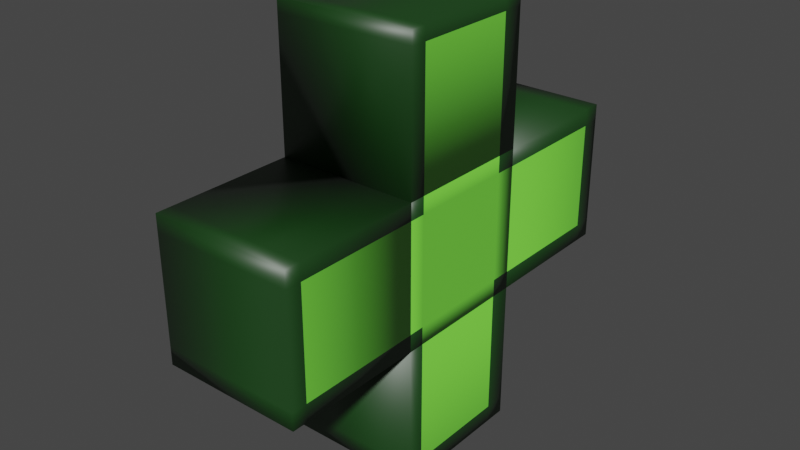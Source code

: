 # Source: Health_Icon.blend  (saved by Blender 2.80.57; exported with 4.5.12 LTS)
import bpy
from mathutils import Matrix  # noqa: F401  (used for matrix-valued properties, if any)

bpy.ops.wm.read_factory_settings(use_empty=True)
scene = bpy.context.scene
scene.name = 'Scene'

# ---- collections
col_collection = bpy.data.collections.new('Collection'); scene.collection.children.link(col_collection)

# ---- materials (node trees are filled in below, after node groups)
mat_material = bpy.data.materials.new('Material')
mat_material.alpha_threshold = 0.0
mat_material.use_transparent_shadow = False
mat_material.roughness = 0.5
mat_material.line_color = (0.0, 0.0, 0.0, 1.0)
mat_material_001 = bpy.data.materials.new('Material.001')
mat_material_001.use_transparent_shadow = False
mat_material_001.roughness = 0.25

# ---- material node trees
mat_material.use_nodes = True; mat_material.node_tree.nodes.clear()
_N = mat_material.node_tree.nodes; _L = mat_material.node_tree.links
n0 = _N.new('ShaderNodeOutputMaterial'); n0.name = 'Material Output'; n0.location = (300, 300)
n1 = _N.new('ShaderNodeBsdfPrincipled'); n1.name = 'Principled BSDF'; n1.location = (10, 300)
n1.distribution = 'GGX'
n1.subsurface_method = 'BURLEY'
n1.inputs[0].default_value = (0.1876, 0.8, 0.0577, 1.0)
n1.inputs[2].default_value = 0.325
n1.inputs[3].default_value = 1.45
n1.inputs[13].default_value = 1.0
_L.new(n1.outputs[0], n0.inputs[0])
n0.is_active_output = True
mat_material_001.use_nodes = True; mat_material_001.node_tree.nodes.clear()
_N = mat_material_001.node_tree.nodes; _L = mat_material_001.node_tree.links
n0 = _N.new('ShaderNodeOutputMaterial'); n0.name = 'Material Output'; n0.location = (300, 300)
n1 = _N.new('ShaderNodeBsdfPrincipled'); n1.name = 'Principled BSDF'; n1.location = (10, 300)
n1.distribution = 'GGX'
n1.subsurface_method = 'BURLEY'
n1.inputs[0].default_value = (0.005115, 0.04955, 0.004294, 1.0)
n1.inputs[3].default_value = 1.45
n1.inputs[13].default_value = 1.0
_L.new(n1.outputs[0], n0.inputs[0])
n0.is_active_output = True

# ---- world
world_world = bpy.data.worlds.new('World'); scene.world = world_world
world_world.use_nodes = True; world_world.node_tree.nodes.clear()
_N = world_world.node_tree.nodes; _L = world_world.node_tree.links
n0 = _N.new('ShaderNodeOutputWorld'); n0.name = 'World Output'; n0.location = (300, 300)
n1 = _N.new('ShaderNodeBackground'); n1.name = 'Background'; n1.location = (10, 300)
n1.inputs[0].default_value = (0.05088, 0.05088, 0.05088, 1.0)
_L.new(n1.outputs[0], n0.inputs[0])
n0.is_active_output = True
world_world.color = (0.05088, 0.05088, 0.05088)
world_world.use_sun_shadow = False
world_world.sun_shadow_jitter_overblur = 0.0

# ---- meshes
me_cube_002 = bpy.data.meshes.new('Cube.002')
me_cube_002.from_pydata([(1.0, 1.0, -1.0), (1.0, 1.0, -3.0), (1.0, -1.0, -1.0), (1.0, -1.0, -3.0), (-1.0, 1.0, -1.0), (-1.0, 1.0, -3.0), (-1.0, -1.0, -1.0), (-1.0, -1.0, -3.0), (1.0, 1.0, 1.0), (1.0, 1.0, -1.0), (1.0, -1.0, 1.0), (1.0, -1.0, -1.0), (-1.0, 1.0, 1.0), (-1.0, 1.0, -1.0), (-1.0, -1.0, 1.0), (-1.0, -1.0, -1.0), (1.0, 1.0, 3.0), (1.0, 1.0, 1.0), (1.0, -1.0, 3.0), (1.0, -1.0, 1.0), (-1.0, 1.0, 3.0), (-1.0, 1.0, 1.0), (-1.0, -1.0, 3.0), (-1.0, -1.0, 1.0), (1.0, -1.0, 1.0), (1.0, -1.0, -1.0), (1.0, -3.0, 1.0), (1.0, -3.0, -1.0), (-1.0, -1.0, 1.0), (-1.0, -1.0, -1.0), (-1.0, -3.0, 1.0), (-1.0, -3.0, -1.0), (1.0, 3.0, 1.0), (1.0, 3.0, -1.0), (1.0, 1.0, 1.0), (1.0, 1.0, -1.0), (-1.0, 3.0, 1.0), (-1.0, 3.0, -1.0), (-1.0, 1.0, 1.0), (-1.0, 1.0, -1.0), (-1.0, -0.7734, 1.0), (1.0, -0.7734, 3.0), (-1.0, -0.7734, 3.0), (1.0, -0.7734, 1.0), (-1.0, 0.7044, 3.0), (1.0, 0.7044, 1.0), (-1.0, 0.7044, 1.0), (1.0, 0.7044, 3.0), (1.0, 1.0, 2.817), (-1.0, -1.0, 2.817), (1.0, -1.0, 2.817), (-1.0, 1.0, 2.817), (1.0, -0.7734, 2.817), (-1.0, -0.7734, 2.817), (1.0, 0.7044, 2.817), (-1.0, 0.7044, 2.817), (1.0, -1.0, 0.7675), (-1.0, -3.0, 0.7675), (1.0, -3.0, 0.7675), (-1.0, -1.0, 0.7675), (1.0, -1.0, -0.7558), (1.0, -3.0, -0.7558), (-1.0, -1.0, -0.7558), (-1.0, -3.0, -0.7558), (-1.0, -2.778, -1.0), (1.0, -2.778, 1.0), (-1.0, -2.778, 1.0), (1.0, -2.778, -1.0), (1.0, -2.778, 0.7675), (-1.0, -2.778, 0.7675), (-1.0, -2.778, -0.7558), (1.0, -2.778, -0.7558), (-1.0, -0.7762, -1.0), (1.0, -0.7762, 1.0), (-1.0, -0.7762, 1.0), (1.0, -0.7762, -1.0), (-1.0, 0.7053, 1.0), (1.0, 0.7053, -1.0), (-1.0, 0.7053, -1.0), (1.0, 0.7053, 1.0), (1.0, 1.0, 0.7664), (-1.0, -1.0, 0.7664), (1.0, -1.0, 0.7664), (-1.0, 1.0, 0.7664), (1.0, -0.7762, 0.7664), (-1.0, -0.7762, 0.7664), (1.0, 0.7053, 0.7664), (-1.0, 0.7053, 0.7664), (1.0, 1.0, -0.7514), (1.0, -1.0, -0.7514), (-1.0, 1.0, -0.7514), (1.0, -0.7762, -0.7514), (-1.0, -0.7762, -0.7514), (1.0, 0.7053, -0.7514), (-1.0, 0.7053, -0.7514), (-1.0, -1.0, -0.7514), (-1.0, 2.74, -1.0), (1.0, 2.74, 1.0), (-1.0, 2.74, 1.0), (1.0, 2.74, -1.0), (1.0, 3.0, 0.7611), (-1.0, 1.0, 0.7611), (1.0, 1.0, 0.7611), (-1.0, 3.0, 0.7611), (1.0, 2.74, 0.7611), (-1.0, 2.74, 0.7611), (1.0, 3.0, -0.7555), (1.0, 1.0, -0.7555), (-1.0, 3.0, -0.7555), (1.0, 2.74, -0.7555), (-1.0, 2.74, -0.7555), (-1.0, 1.0, -0.7555), (-1.0, 0.6993, -3.0), (1.0, 0.6993, -1.0), (-1.0, 0.6993, -1.0), (1.0, 0.6993, -3.0), (-1.0, -0.7738, -3.0), (1.0, -0.7738, -1.0), (-1.0, -0.7738, -1.0), (1.0, -0.7738, -3.0), (1.0, 1.0, -2.757), (-1.0, -1.0, -2.757), (1.0, -1.0, -2.757), (-1.0, 1.0, -2.757), (1.0, 0.6993, -2.757), (-1.0, 0.6993, -2.757), (-1.0, -0.7738, -2.757), (1.0, -0.7738, -2.757)], [], [(117, 118, 6, 2), (122, 2, 6, 121), (125, 114, 4, 123), (116, 119, 3, 7), (127, 117, 2, 122), (123, 4, 0, 120), (73, 74, 14, 10), (82, 10, 14, 81), (87, 76, 12, 83), (72, 75, 11, 15), (84, 73, 10, 82), (83, 12, 8, 80), (41, 42, 22, 18), (50, 18, 22, 49), (55, 44, 20, 51), (40, 43, 19, 23), (52, 41, 18, 50), (51, 20, 16, 48), (65, 66, 30, 26), (58, 26, 30, 57), (69, 66, 28, 59), (64, 67, 27, 31), (68, 65, 26, 58), (59, 28, 24, 56), (97, 98, 38, 34), (102, 34, 38, 101), (105, 98, 36, 103), (96, 99, 35, 39), (104, 97, 34, 102), (103, 36, 32, 100), (54, 47, 41, 52), (46, 45, 43, 40), (49, 22, 42, 53), (47, 44, 42, 41), (16, 20, 44, 47), (21, 17, 45, 46), (48, 16, 47, 54), (53, 42, 44, 55), (40, 53, 55, 46), (17, 48, 54, 45), (23, 49, 53, 40), (45, 54, 52, 43), (21, 51, 48, 17), (43, 52, 50, 19), (46, 55, 51, 21), (19, 50, 49, 23), (62, 59, 56, 60), (71, 68, 58, 61), (70, 69, 59, 62), (61, 58, 57, 63), (27, 61, 63, 31), (64, 70, 62, 29), (67, 71, 61, 27), (29, 62, 60, 25), (25, 60, 71, 67), (31, 63, 70, 64), (63, 57, 69, 70), (60, 56, 68, 71), (56, 24, 65, 68), (29, 25, 67, 64), (57, 30, 66, 69), (24, 28, 66, 65), (86, 79, 73, 84), (78, 77, 75, 72), (81, 14, 74, 85), (79, 76, 74, 73), (8, 12, 76, 79), (13, 9, 77, 78), (80, 8, 79, 86), (85, 74, 76, 87), (92, 85, 87, 94), (88, 80, 86, 93), (95, 81, 85, 92), (93, 86, 84, 91), (90, 83, 80, 88), (91, 84, 82, 89), (94, 87, 83, 90), (89, 82, 81, 95), (11, 89, 95, 15), (78, 94, 90, 13), (75, 91, 89, 11), (13, 90, 88, 9), (77, 93, 91, 75), (15, 95, 92, 72), (9, 88, 93, 77), (72, 92, 94, 78), (100, 32, 97, 104), (37, 33, 99, 96), (101, 38, 98, 105), (32, 36, 98, 97), (111, 101, 105, 110), (106, 100, 104, 109), (108, 103, 100, 106), (109, 104, 102, 107), (110, 105, 103, 108), (107, 102, 101, 111), (35, 107, 111, 39), (96, 110, 108, 37), (99, 109, 107, 35), (37, 108, 106, 33), (33, 106, 109, 99), (39, 111, 110, 96), (120, 0, 113, 124), (5, 1, 115, 112), (126, 118, 114, 125), (0, 4, 114, 113), (121, 6, 118, 126), (124, 113, 117, 127), (112, 115, 119, 116), (113, 114, 118, 117), (115, 124, 127, 119), (7, 121, 126, 116), (116, 126, 125, 112), (1, 120, 124, 115), (5, 123, 120, 1), (119, 127, 122, 3), (112, 125, 123, 5), (3, 122, 121, 7)])
me_cube_002.polygons.foreach_set('use_smooth', [True] * 118)
me_cube_002.polygons.foreach_set('material_index', [0, 1, 1, 1, 1, 1, 0, 0, 1, 0, 1, 0, 1, 1, 1, 0, 1, 1, 1, 1, 1, 1, 1, 0, 1, 0, 1, 1, 1, 1, 1, 0, 1, 1, 1, 0, 1, 1, 0, 1, 1, 0, 1, 1, 1, 1, 0, 1, 0, 1, 1, 1, 1, 0, 1, 1, 1, 0, 1, 1, 1, 1, 0, 0, 1, 0, 0, 0, 1, 0, 0, 0, 0, 0, 0, 0, 0, 0, 0, 1, 1, 0, 0, 1, 1, 0, 1, 1, 1, 1, 0, 1, 1, 0, 1, 0, 0, 1, 1, 1, 1, 1, 1, 1, 0, 0, 1, 0, 1, 0, 1, 1, 1, 1, 1, 1, 1, 1])
_uv = me_cube_002.uv_layers.new(name='UVMap')
_uv.uv.foreach_set('vector', [0.375, 0.2217, 0.625, 0.2217, 0.625, 0.25, 0.375, 0.25, 0.4053, 0.25, 0.625, 0.25, 0.625, 0.5, 0.4053, 0.5, 0.4053, 0.7124, 0.625, 0.7124, 0.625, 0.75, 0.4053, 0.75, 0.375, 0.9717, 0.625, 0.9717, 0.625, 1.0, 0.375, 1.0, 0.1553, 0.7217, 0.375, 0.7217, 0.375, 0.75, 0.1553, 0.75, 0.6553, 0.5, 0.875, 0.5, 0.875, 0.75, 0.6553, 0.75, 0.375, 0.222, 0.625, 0.222, 0.625, 0.25, 0.375, 0.25, 0.5958, 0.25, 0.625, 0.25, 0.625, 0.5, 0.5958, 0.5, 0.5958, 0.7132, 0.625, 0.7132, 0.625, 0.75, 0.5958, 0.75, 0.375, 0.972, 0.625, 0.972, 0.625, 1.0, 0.375, 1.0, 0.3458, 0.722, 0.375, 0.722, 0.375, 0.75, 0.3458, 0.75, 0.8458, 0.5, 0.875, 0.5, 0.875, 0.75, 0.8458, 0.75, 0.375, 0.2217, 0.625, 0.2217, 0.625, 0.25, 0.375, 0.25, 0.6021, 0.25, 0.625, 0.25, 0.625, 0.5, 0.6021, 0.5, 0.6021, 0.7131, 0.625, 0.7131, 0.625, 0.75, 0.6021, 0.75, 0.375, 0.9717, 0.625, 0.9717, 0.625, 1.0, 0.375, 1.0, 0.3521, 0.7217, 0.375, 0.7217, 0.375, 0.75, 0.3521, 0.75, 0.8521, 0.5, 0.875, 0.5, 0.875, 0.75, 0.8521, 0.75, 0.375, 0.2222, 0.625, 0.2222, 0.625, 0.25, 0.375, 0.25, 0.5959, 0.25, 0.625, 0.25, 0.625, 0.5, 0.5959, 0.5, 0.5959, 0.5278, 0.625, 0.5278, 0.625, 0.75, 0.5959, 0.75, 0.375, 0.9722, 0.625, 0.9722, 0.625, 1.0, 0.375, 1.0, 0.3459, 0.7222, 0.375, 0.7222, 0.375, 0.75, 0.3459, 0.75, 0.8459, 0.5, 0.875, 0.5, 0.875, 0.75, 0.8459, 0.75, 0.375, 0.03255, 0.625, 0.03255, 0.625, 0.25, 0.375, 0.25, 0.5951, 0.25, 0.625, 0.25, 0.625, 0.5, 0.5951, 0.5, 0.5951, 0.7175, 0.625, 0.7175, 0.625, 0.75, 0.5951, 0.75, 0.375, 0.7825, 0.625, 0.7825, 0.625, 1.0, 0.375, 1.0, 0.3451, 0.5325, 0.375, 0.5325, 0.375, 0.75, 0.3451, 0.75, 0.8451, 0.5, 0.875, 0.5, 0.875, 0.75, 0.8451, 0.75, 0.3521, 0.5369, 0.375, 0.5369, 0.375, 0.7217, 0.3521, 0.7217, 0.375, 0.7869, 0.625, 0.7869, 0.625, 0.9717, 0.375, 0.9717, 0.6021, 0.5, 0.625, 0.5, 0.625, 0.5283, 0.6021, 0.5283, 0.375, 0.03695, 0.625, 0.03695, 0.625, 0.2217, 0.375, 0.2217, 0.375, 0.0, 0.625, 0.0, 0.625, 0.03695, 0.375, 0.03695, 0.375, 0.75, 0.625, 0.75, 0.625, 0.7869, 0.375, 0.7869, 0.3521, 0.5, 0.375, 0.5, 0.375, 0.5369, 0.3521, 0.5369, 0.6021, 0.5283, 0.625, 0.5283, 0.625, 0.7131, 0.6021, 0.7131, 0.375, 0.5283, 0.6021, 0.5283, 0.6021, 0.7131, 0.375, 0.7131, 0.125, 0.5, 0.3521, 0.5, 0.3521, 0.5369, 0.125, 0.5369, 0.375, 0.5, 0.6021, 0.5, 0.6021, 0.5283, 0.375, 0.5283, 0.125, 0.5369, 0.3521, 0.5369, 0.3521, 0.7217, 0.125, 0.7217, 0.625, 0.5, 0.8521, 0.5, 0.8521, 0.75, 0.625, 0.75, 0.125, 0.7217, 0.3521, 0.7217, 0.3521, 0.75, 0.125, 0.75, 0.375, 0.7131, 0.6021, 0.7131, 0.6021, 0.75, 0.375, 0.75, 0.375, 0.25, 0.6021, 0.25, 0.6021, 0.5, 0.375, 0.5, 0.6555, 0.5, 0.8459, 0.5, 0.8459, 0.75, 0.6555, 0.75, 0.1555, 0.7222, 0.3459, 0.7222, 0.3459, 0.75, 0.1555, 0.75, 0.4055, 0.5278, 0.5959, 0.5278, 0.5959, 0.75, 0.4055, 0.75, 0.4055, 0.25, 0.5959, 0.25, 0.5959, 0.5, 0.4055, 0.5, 0.375, 0.25, 0.4055, 0.25, 0.4055, 0.5, 0.375, 0.5, 0.375, 0.5278, 0.4055, 0.5278, 0.4055, 0.75, 0.375, 0.75, 0.125, 0.7222, 0.1555, 0.7222, 0.1555, 0.75, 0.125, 0.75, 0.625, 0.5, 0.6555, 0.5, 0.6555, 0.75, 0.625, 0.75, 0.125, 0.5, 0.1555, 0.5, 0.1555, 0.7222, 0.125, 0.7222, 0.375, 0.5, 0.4055, 0.5, 0.4055, 0.5278, 0.375, 0.5278, 0.4055, 0.5, 0.5959, 0.5, 0.5959, 0.5278, 0.4055, 0.5278, 0.1555, 0.5, 0.3459, 0.5, 0.3459, 0.7222, 0.1555, 0.7222, 0.3459, 0.5, 0.375, 0.5, 0.375, 0.7222, 0.3459, 0.7222, 0.375, 0.75, 0.625, 0.75, 0.625, 0.9722, 0.375, 0.9722, 0.5959, 0.5, 0.625, 0.5, 0.625, 0.5278, 0.5959, 0.5278, 0.375, 0.0, 0.625, 0.0, 0.625, 0.2222, 0.375, 0.2222, 0.3458, 0.5368, 0.375, 0.5368, 0.375, 0.722, 0.3458, 0.722, 0.375, 0.7868, 0.625, 0.7868, 0.625, 0.972, 0.375, 0.972, 0.5958, 0.5, 0.625, 0.5, 0.625, 0.528, 0.5958, 0.528, 0.375, 0.03683, 0.625, 0.03683, 0.625, 0.222, 0.375, 0.222, 0.375, 0.0, 0.625, 0.0, 0.625, 0.03683, 0.375, 0.03683, 0.375, 0.75, 0.625, 0.75, 0.625, 0.7868, 0.375, 0.7868, 0.3458, 0.5, 0.375, 0.5, 0.375, 0.5368, 0.3458, 0.5368, 0.5958, 0.528, 0.625, 0.528, 0.625, 0.7132, 0.5958, 0.7132, 0.4061, 0.528, 0.5958, 0.528, 0.5958, 0.7132, 0.4061, 0.7132, 0.1561, 0.5, 0.3458, 0.5, 0.3458, 0.5368, 0.1561, 0.5368, 0.4061, 0.5, 0.5958, 0.5, 0.5958, 0.528, 0.4061, 0.528, 0.1561, 0.5368, 0.3458, 0.5368, 0.3458, 0.722, 0.1561, 0.722, 0.6561, 0.5, 0.8458, 0.5, 0.8458, 0.75, 0.6561, 0.75, 0.1561, 0.722, 0.3458, 0.722, 0.3458, 0.75, 0.1561, 0.75, 0.4061, 0.7132, 0.5958, 0.7132, 0.5958, 0.75, 0.4061, 0.75, 0.4061, 0.25, 0.5958, 0.25, 0.5958, 0.5, 0.4061, 0.5, 0.375, 0.25, 0.4061, 0.25, 0.4061, 0.5, 0.375, 0.5, 0.375, 0.7132, 0.4061, 0.7132, 0.4061, 0.75, 0.375, 0.75, 0.125, 0.722, 0.1561, 0.722, 0.1561, 0.75, 0.125, 0.75, 0.625, 0.5, 0.6561, 0.5, 0.6561, 0.75, 0.625, 0.75, 0.125, 0.5368, 0.1561, 0.5368, 0.1561, 0.722, 0.125, 0.722, 0.375, 0.5, 0.4061, 0.5, 0.4061, 0.528, 0.375, 0.528, 0.125, 0.5, 0.1561, 0.5, 0.1561, 0.5368, 0.125, 0.5368, 0.375, 0.528, 0.4061, 0.528, 0.4061, 0.7132, 0.375, 0.7132, 0.3451, 0.5, 0.375, 0.5, 0.375, 0.5325, 0.3451, 0.5325, 0.375, 0.75, 0.625, 0.75, 0.625, 0.7825, 0.375, 0.7825, 0.5951, 0.5, 0.625, 0.5, 0.625, 0.7175, 0.5951, 0.7175, 0.375, 0.0, 0.625, 0.0, 0.625, 0.03255, 0.375, 0.03255, 0.4056, 0.5, 0.5951, 0.5, 0.5951, 0.7175, 0.4056, 0.7175, 0.1556, 0.5, 0.3451, 0.5, 0.3451, 0.5325, 0.1556, 0.5325, 0.6556, 0.5, 0.8451, 0.5, 0.8451, 0.75, 0.6556, 0.75, 0.1556, 0.5325, 0.3451, 0.5325, 0.3451, 0.75, 0.1556, 0.75, 0.4056, 0.7175, 0.5951, 0.7175, 0.5951, 0.75, 0.4056, 0.75, 0.4056, 0.25, 0.5951, 0.25, 0.5951, 0.5, 0.4056, 0.5, 0.375, 0.25, 0.4056, 0.25, 0.4056, 0.5, 0.375, 0.5, 0.375, 0.7175, 0.4056, 0.7175, 0.4056, 0.75, 0.375, 0.75, 0.125, 0.5325, 0.1556, 0.5325, 0.1556, 0.75, 0.125, 0.75, 0.625, 0.5, 0.6556, 0.5, 0.6556, 0.75, 0.625, 0.75, 0.125, 0.5, 0.1556, 0.5, 0.1556, 0.5325, 0.125, 0.5325, 0.375, 0.5, 0.4056, 0.5, 0.4056, 0.7175, 0.375, 0.7175, 0.1553, 0.5, 0.375, 0.5, 0.375, 0.5376, 0.1553, 0.5376, 0.375, 0.75, 0.625, 0.75, 0.625, 0.7876, 0.375, 0.7876, 0.4053, 0.5283, 0.625, 0.5283, 0.625, 0.7124, 0.4053, 0.7124, 0.375, 0.0, 0.625, 0.0, 0.625, 0.03758, 0.375, 0.03758, 0.4053, 0.5, 0.625, 0.5, 0.625, 0.5283, 0.4053, 0.5283, 0.1553, 0.5376, 0.375, 0.5376, 0.375, 0.7217, 0.1553, 0.7217, 0.375, 0.7876, 0.625, 0.7876, 0.625, 0.9717, 0.375, 0.9717, 0.375, 0.03758, 0.625, 0.03758, 0.625, 0.2217, 0.375, 0.2217, 0.125, 0.5376, 0.1553, 0.5376, 0.1553, 0.7217, 0.125, 0.7217, 0.375, 0.5, 0.4053, 0.5, 0.4053, 0.5283, 0.375, 0.5283, 0.375, 0.5283, 0.4053, 0.5283, 0.4053, 0.7124, 0.375, 0.7124, 0.125, 0.5, 0.1553, 0.5, 0.1553, 0.5376, 0.125, 0.5376, 0.625, 0.5, 0.6553, 0.5, 0.6553, 0.75, 0.625, 0.75, 0.125, 0.7217, 0.1553, 0.7217, 0.1553, 0.75, 0.125, 0.75, 0.375, 0.7124, 0.4053, 0.7124, 0.4053, 0.75, 0.375, 0.75, 0.375, 0.25, 0.4053, 0.25, 0.4053, 0.5, 0.375, 0.5])
me_cube_002.materials.append(mat_material)
me_cube_002.materials.append(mat_material_001)
me_cube_002.use_remesh_preserve_volume = False
me_cube_002.use_remesh_preserve_attributes = False
me_cube_002.use_mirror_vertex_groups = False
me_cube_002.update()

# ---- objects
ob_healthicon = bpy.data.objects.new('HealthIcon', me_cube_002)

# ---- transforms, parenting, visibility, modifiers, constraints
ob_healthicon.location = (-1.097, 0.0, 0.0)
ob_healthicon.lock_rotations_4d = False
ob_healthicon.empty_display_type = 'ARROWS'
ob_healthicon.lineart.crease_threshold = 0.0
_m = ob_healthicon.modifiers.new('Boolean', 'BOOLEAN')
_m.solver = 'FAST'

# ---- collection membership
col_collection.objects.link(ob_healthicon)

# ---- scene / render settings (as saved in the file)
scene.frame_start = 1; scene.frame_end = 250; scene.frame_set(1)
scene.render.engine = 'BLENDER_EEVEE_NEXT'
scene.cycles.use_denoising = False
scene.cycles.samples = 128
scene.cycles.sampling_pattern = 'TABULATED_SOBOL'
scene.cycles.use_adaptive_sampling = False
scene.cycles.use_light_tree = False
scene.view_settings.view_transform = 'Filmic'
bpy.context.view_layer.update()

# ---- added for rendering (the .blend has no active camera and no usable light): camera, sun
cam_auto = bpy.data.cameras.new('AutoCamera')
cam_auto.lens = 50.0
cam_auto.sensor_width = 36.0
cam_auto.clip_end = 1000.0
ob_auto_camera = bpy.data.objects.new('AutoCamera', cam_auto)
scene.collection.objects.link(ob_auto_camera)
ob_auto_camera.location = (6.96889, -9.67911, 6.45274)
ob_auto_camera.rotation_euler = (1.09748, -7.21219e-08, 0.694738)
scene.camera = ob_auto_camera
light_auto_sun = bpy.data.lights.new('AutoSun', 'SUN')
light_auto_sun.energy = 3.0
light_auto_sun.angle = 0.0523599
ob_auto_sun = bpy.data.objects.new('AutoSun', light_auto_sun)
scene.collection.objects.link(ob_auto_sun)
ob_auto_sun.rotation_euler = (0.872665, 0.174533, 0.523599)
bpy.context.view_layer.update()
